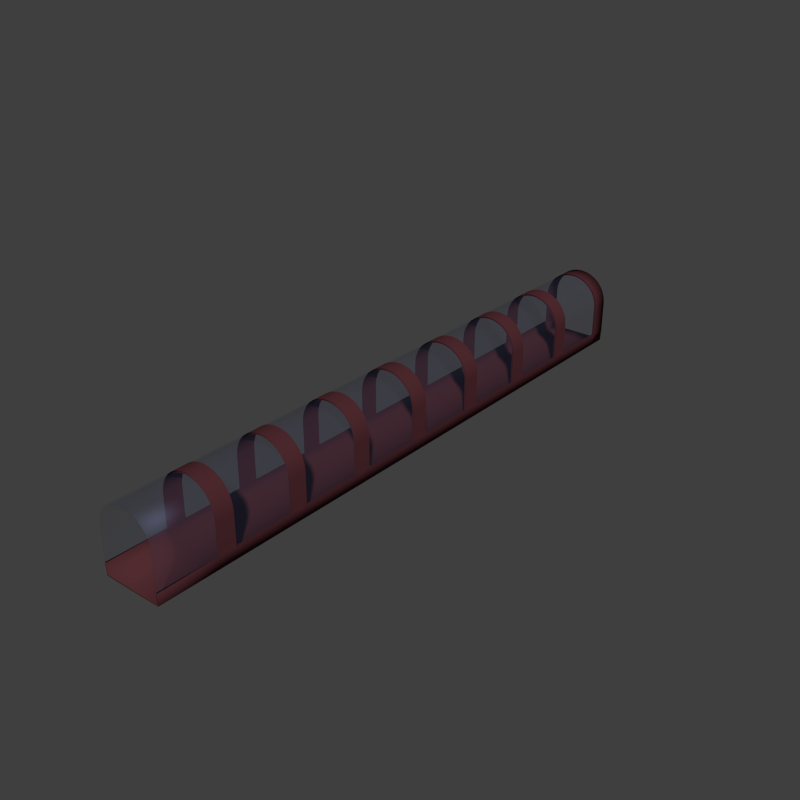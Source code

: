 # Source: bridge_tubular.blend  (saved by Blender 2.70.0; exported with 4.5.12 LTS)
import bpy
from mathutils import Matrix  # noqa: F401  (used for matrix-valued properties, if any)

bpy.ops.wm.read_factory_settings(use_empty=True)
scene = bpy.context.scene
scene.name = 'Scene'

# ---- collections
col_collection_1 = bpy.data.collections.new('Collection 1'); scene.collection.children.link(col_collection_1)
col_collection_12 = bpy.data.collections.new('Collection 12'); scene.collection.children.link(col_collection_12)
col_fakesuns = bpy.data.collections.new('FakeSuns')  # instanced only; not linked into the scene

# ---- materials (node trees are filled in below, after node groups)
mat_material = bpy.data.materials.new('Material')
mat_material.alpha_threshold = 0.0
mat_material.roughness = 0.5
mat_material.line_color = (0.0, 0.0, 0.0, 1.0)
mat_material_001 = bpy.data.materials.new('Material.001')
mat_material_001.alpha_threshold = 0.0
mat_material_001.roughness = 0.5
mat_material_001.line_color = (0.0, 0.0, 0.0, 1.0)

# ---- material node trees
mat_material.use_nodes = True; mat_material.node_tree.nodes.clear()
_N = mat_material.node_tree.nodes; _L = mat_material.node_tree.links
n0 = _N.new('ShaderNodeBsdfDiffuse'); n0.name = 'Diffuse BSDF.001'; n0.location = (159, 444)
n0.inputs[0].default_value = (0.1087, 0.1261, 0.2357, 1.0)
n1 = _N.new('ShaderNodeBsdfDiffuse'); n1.name = 'Diffuse BSDF'; n1.location = (-62, 132)
n2 = _N.new('ShaderNodeBsdfTransparent'); n2.name = 'Transparent BSDF'; n2.location = (198, 140)
n3 = _N.new('ShaderNodeBsdfAnisotropic'); n3.name = 'Glossy BSDF'; n3.location = (143, 306)
n3.distribution = 'BECKMANN'
n3.inputs[0].default_value = (0.1095, 0.1248, 0.2346, 1.0)
n3.inputs[1].default_value = 0.4472
n4 = _N.new('ShaderNodeMixShader'); n4.name = 'Mix Shader'; n4.location = (360, 408)
n5 = _N.new('ShaderNodeOutputMaterial'); n5.name = 'Material Output'; n5.location = (847, 313)
n6 = _N.new('ShaderNodeMixShader'); n6.name = 'Mix Shader.001'; n6.location = (604, 386)
n6.inputs[0].default_value = 0.9
_L.new(n0.outputs[0], n4.inputs[1])
_L.new(n2.outputs[0], n6.inputs[2])
_L.new(n3.outputs[0], n4.inputs[2])
_L.new(n4.outputs[0], n6.inputs[1])
_L.new(n6.outputs[0], n5.inputs[0])
n5.is_active_output = True
mat_material_001.use_nodes = True; mat_material_001.node_tree.nodes.clear()
_N = mat_material_001.node_tree.nodes; _L = mat_material_001.node_tree.links
n0 = _N.new('ShaderNodeOutputMaterial'); n0.name = 'Material Output'; n0.location = (300, 300)
n1 = _N.new('ShaderNodeBsdfDiffuse'); n1.name = 'Diffuse BSDF'; n1.location = (10, 300)
n1.inputs[0].default_value = (0.08353, 0.02486, 0.03015, 1.0)
_L.new(n1.outputs[0], n0.inputs[0])
n0.is_active_output = True

# ---- world
world_world = bpy.data.worlds.new('World'); scene.world = world_world
world_world.cycles.sampling_method = 'MANUAL'
world_world.cycles.sample_map_resolution = 256

# ---- meshes
me_cylinder_001 = bpy.data.meshes.new('Cylinder.001')
me_cylinder_001.from_pydata([(-3.161e-07, 1.0, 0.5773), (-3.161e-07, -1.0, 0.5773), (0.1951, 1.0, 0.5581), (0.1951, -1.0, 0.5581), (0.3827, 1.0, 0.5012), (0.3827, -1.0, 0.5012), (0.5556, 1.0, 0.4088), (0.5556, -1.0, 0.4088), (0.7071, 1.0, 0.2845), (0.7071, -1.0, 0.2844), (0.8315, 1.0, 0.1329), (0.8315, -1.0, 0.1329), (0.9239, 1.0, -0.03997), (0.9239, -1.0, -0.03999), (0.9808, 1.0, -0.2276), (0.9808, -1.0, -0.2276), (1.0, 1.0, -0.4227), (1.0, -1.0, -0.4227), (1.0, -1.0, -1.484), (1.0, 1.0, -1.484), (-3.161e-07, 1.599, 0.5773), (0.1951, 1.599, 0.5581), (0.3827, 1.599, 0.5012), (0.5556, 1.599, 0.4088), (0.7071, 1.599, 0.2845), (0.8315, 1.599, 0.1329), (0.9239, 1.599, -0.03997), (0.9808, 1.599, -0.2276), (1.0, 1.599, -0.4227), (1.0, 1.599, -1.484), (0.9837, -0.9987, -1.873), (0.9837, 1.001, -1.873), (0.9837, 1.601, -1.873), (0.0, -0.9987, -1.873), (0.0, 1.001, -1.873), (0.0, 1.601, -1.873)], [], [(0, 1, 3, 2), (2, 3, 5, 4), (4, 5, 7, 6), (6, 7, 9, 8), (8, 9, 11, 10), (10, 11, 13, 12), (12, 13, 15, 14), (14, 15, 17, 16), (16, 17, 18, 19), (8, 10, 25, 24), (0, 2, 21, 20), (14, 16, 28, 27), (4, 6, 23, 22), (10, 12, 26, 25), (29, 19, 31, 32), (6, 8, 24, 23), (12, 14, 27, 26), (16, 19, 29, 28), (2, 4, 22, 21), (19, 18, 30, 31), (32, 31, 34, 35), (31, 30, 33, 34)])
me_cylinder_001.polygons.foreach_set('use_smooth', [True] * 22)
me_cylinder_001.polygons.foreach_set('material_index', [0, 0, 0, 0, 0, 0, 0, 0, 0, 1, 1, 1, 1, 1, 1, 1, 1, 1, 1, 1, 1, 1])
me_cylinder_001.materials.append(mat_material)
me_cylinder_001.materials.append(mat_material_001)
me_cylinder_001.use_remesh_preserve_volume = False
me_cylinder_001.use_remesh_preserve_attributes = False
me_cylinder_001.use_mirror_vertex_groups = False
me_cylinder_001.update()

# ---- objects
ob_bridge = bpy.data.objects.new('bridge', me_cylinder_001)
ob_sun = bpy.data.objects.new('Sun', None)
ob_cam = bpy.data.objects.new('Cam', None)
ob_fakesuns = bpy.data.objects.new('FakeSuns', None)

# ---- transforms, parenting, visibility, modifiers, constraints
ob_bridge.location = (3.161e-07, -9.61, 3.748)
ob_bridge.lineart.crease_threshold = 0.0
_m = ob_bridge.modifiers.new('Mirror', 'MIRROR')
_m = ob_bridge.modifiers.new('Array', 'ARRAY')
_m.count = 8
_m.constant_offset_displace = (0.0, 0.0, 0.0)
_m.relative_offset_displace = (0.0, 1.0, 0.0)
_m.use_merge_vertices = True
_m = ob_bridge.modifiers.new('Solidify', 'SOLIDIFY')
_m.thickness = 0.05
_m.offset = 0.0
_m.nonmanifold_thickness_mode = 'FIXED'
_m.nonmanifold_merge_threshold = 0.0003
ob_sun.location = (0.0, 0.0, 0.0)
ob_cam.location = (0.0, 0.0, 0.0)
ob_fakesuns.location = (0.0, 0.0, 0.0)
ob_fakesuns.empty_image_offset = (0.0, 0.0)
ob_fakesuns.show_instancer_for_render = False
ob_fakesuns.instance_type = 'COLLECTION'
ob_fakesuns.lineart.crease_threshold = 0.0
ob_fakesuns.instance_collection = col_fakesuns

# ---- collection membership
col_collection_1.objects.link(ob_bridge)
col_collection_1.objects.link(ob_sun)
col_collection_1.objects.link(ob_cam)
col_collection_12.objects.link(ob_fakesuns)
def _layer_coll(name, lc=None):
    lc = lc or bpy.context.view_layer.layer_collection
    for c in lc.children:
        if c.name == name: return c
        r = _layer_coll(name, c)
        if r: return r
_layer_coll('Collection 12').indirect_only = True

# ---- scene / render settings (as saved in the file)
scene.camera = ob_cam
scene.frame_start = 0; scene.frame_end = 0; scene.frame_set(0)
scene.render.engine = 'CYCLES'
scene.render.image_settings.compression = 100
scene.render.resolution_x = 256
scene.render.resolution_y = 256
scene.render.dither_intensity = 0.0
scene.render.film_transparent = True
scene.render.border_max_y = 0.319
scene.render.use_placeholder = True
scene.cycles.use_denoising = False
scene.cycles.samples = 120
scene.cycles.sampling_pattern = 'TABULATED_SOBOL'
scene.cycles.light_sampling_threshold = 0.0
scene.cycles.use_adaptive_sampling = False
scene.cycles.use_light_tree = False
scene.cycles.blur_glossy = 0.0
scene.cycles.volume_bounces = 1
scene.cycles.pixel_filter_type = 'GAUSSIAN'
scene.cycles.sample_clamp_indirect = 0.0
scene.view_settings.view_transform = 'Standard'
bpy.context.view_layer.update()

# ---- added for rendering (the .blend has no active camera and no usable light): camera, sun
cam_auto = bpy.data.cameras.new('AutoCamera')
cam_auto.lens = 50.0
cam_auto.sensor_width = 36.0
cam_auto.clip_end = 1000.0
ob_auto_camera = bpy.data.objects.new('AutoCamera', cam_auto)
scene.collection.objects.link(ob_auto_camera)
ob_auto_camera.location = (19.4802, -23.584, 18.6839)
ob_auto_camera.rotation_euler = (1.09748, -7.21219e-08, 0.694738)
scene.camera = ob_auto_camera
light_auto_sun = bpy.data.lights.new('AutoSun', 'SUN')
light_auto_sun.energy = 3.0
light_auto_sun.angle = 0.0523599
ob_auto_sun = bpy.data.objects.new('AutoSun', light_auto_sun)
scene.collection.objects.link(ob_auto_sun)
ob_auto_sun.rotation_euler = (0.872665, 0.174533, 0.523599)
bpy.context.view_layer.update()
